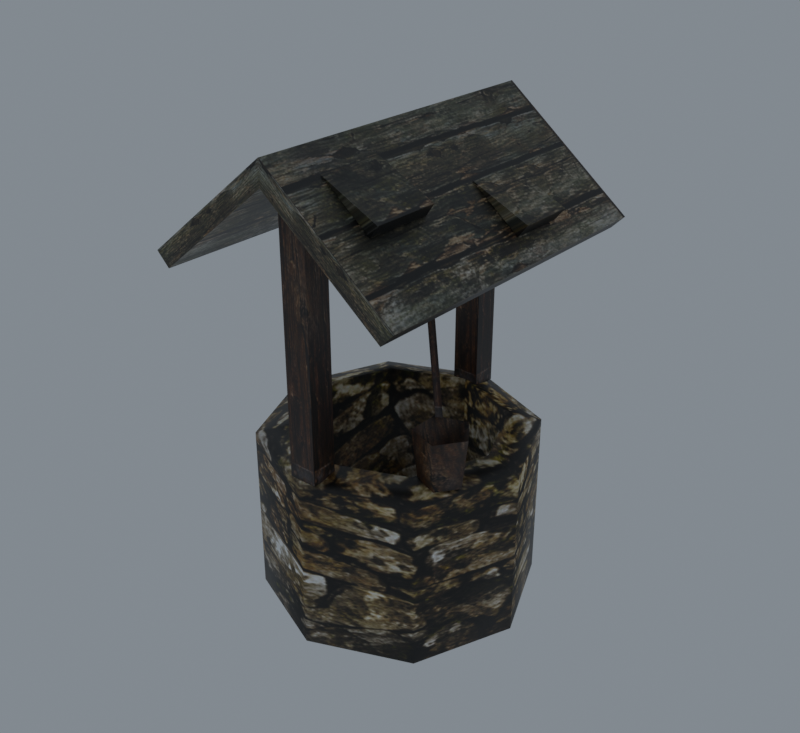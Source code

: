# Source: import.blend  (saved by Blender 5.2.45; exported with 4.5.12 LTS)
import bpy
from mathutils import Matrix  # noqa: F401  (used for matrix-valued properties, if any)

bpy.ops.wm.read_factory_settings(use_empty=True)
scene = bpy.context.scene
scene.name = 'Beer01'

# ---- collections
col_collection = bpy.data.collections.new('Collection'); scene.collection.children.link(col_collection)

# ---- images (referenced by path relative to the original .blend; pixels are not part of the script)
import os
ASSET_DIR = os.environ.get("B2B_ASSET_DIR", "")  # directory of the original .blend (textures are referenced by path, not embedded)
HERE = os.path.dirname(os.path.abspath(__file__))  # packed textures are extracted next to this script under _unpacked/

def load_image(name, relpath, width, height, colorspace="sRGB"):
    """Load a texture the original file referenced (path relative to the .blend, or extracted next to this script)."""
    p = next((c for c in (os.path.join(HERE, relpath), os.path.join(ASSET_DIR, relpath)) if relpath and os.path.exists(c)), "")
    if p:
        img = bpy.data.images.load(p, check_existing=True)
        img.name = name
    else:  # same state as the original file: an image datablock whose file is absent (Cycles renders it pink)
        img = bpy.data.images.new(name, width, height)
        img.source = "FILE"
        img.filepath = "//" + (relpath or name)
    img.colorspace_settings.name = colorspace
    return img
img_well_jpg = load_image('well.jpg', '_unpacked/well.0718ab78.jpg', 512, 512, 'sRGB')

# ---- materials (node trees are filled in below, after node groups)
mat_well_jpg = bpy.data.materials.new('well.jpg')
mat_well_jpg.diffuse_color = (0.8721, 0.7877, 0.689, 1.0)

# ---- material node trees
mat_well_jpg.use_nodes = True; mat_well_jpg.node_tree.nodes.clear()
_N = mat_well_jpg.node_tree.nodes; _L = mat_well_jpg.node_tree.links
n0 = _N.new('ShaderNodeBsdfPrincipled'); n0.name = 'Principled BSDF'; n0.location = (-200, 100)
n0.inputs[10].default_value = 0.005
n1 = _N.new('ShaderNodeOutputMaterial'); n1.name = 'Material Output'; n1.location = (200, 100)
n2 = _N.new('ShaderNodeTexImage'); n2.name = 'Image Texture'; n2.location = (-600, 100)
n2.image = img_well_jpg
_L.new(n0.outputs[0], n1.inputs[0])
_L.new(n2.outputs[0], n0.inputs[0])
n1.is_active_output = True

# ---- world
world_world = bpy.data.worlds.new('World'); scene.world = world_world
world_world.use_nodes = True; world_world.node_tree.nodes.clear()
_N = world_world.node_tree.nodes; _L = world_world.node_tree.links
n0 = _N.new('ShaderNodeOutputWorld'); n0.name = 'World Output'; n0.location = (200, 100)
n1 = _N.new('ShaderNodeBackground'); n1.name = 'Background'; n1.location = (-200, 100)
n1.inputs[0].default_value = (0.32, 0.36, 0.4, 1.0)
n1.inputs[1].default_value = 0.7
_L.new(n1.outputs[0], n0.inputs[0])
n0.is_active_output = True
world_world.color = (0.05088, 0.05088, 0.05088)
world_world.sun_shadow_jitter_overblur = 0.0

# ---- meshes
me_well02 = bpy.data.meshes.new('Well02')
me_well02.from_pydata([(78.0, -0.0331, 0.0), (54.96, 55.57, 98.95), (78.0, -0.0331, 98.95), (54.96, 55.57, 0.0), (-0.6402, 78.6, 98.95), (-0.6402, 78.6, 0.0), (-56.24, 55.57, 98.95), (-56.24, 55.57, 0.0), (-79.28, -0.0331, 98.95), (-79.28, -0.0331, 0.0), (-56.24, -55.64, 98.95), (-56.24, -55.64, 0.0), (-0.6401, -78.67, 98.95), (-0.6401, -78.67, 0.0), (54.96, -55.64, 98.95), (54.96, -55.64, 0.0), (-0.6402, 59.54, 28.76), (58.93, -0.0331, 28.76), (41.48, 42.09, 28.76), (-42.76, 42.09, 28.76), (-60.21, -0.0331, 28.76), (-42.76, -42.16, 28.76), (-0.6401, -59.61, 28.76), (41.48, -42.16, 28.76), (41.48, 42.09, 103.7), (58.93, -0.0331, 103.7), (-0.6402, 59.54, 103.7), (-42.76, 42.09, 103.7), (-60.21, -0.0331, 103.7), (-42.76, -42.16, 103.7), (-0.6401, -59.61, 103.7), (41.48, -42.16, 103.7), (-67.77, -93.46, 203.3), (-67.77, 93.46, 203.3), (-0.5488, 93.46, 257.3), (-0.5488, -93.46, 257.3), (66.67, 93.46, 203.3), (66.67, -93.46, 203.3), (-75.28, -93.46, 210.9), (-0.5488, -93.46, 270.8), (-0.5488, 93.46, 270.8), (-75.28, 93.46, 210.9), (74.19, -93.46, 210.9), (74.19, 93.46, 210.9), (-8.956, -75.52, 100.4), (6.958, -75.52, 100.4), (6.958, -75.52, 259.0), (-8.956, -75.52, 259.0), (6.958, -60.63, 100.4), (6.958, -60.63, 259.0), (-8.956, -60.63, 100.4), (-8.956, -60.63, 259.0), (-8.956, 59.67, 100.4), (6.958, 59.67, 100.4), (6.958, 59.67, 259.0), (-8.956, 59.67, 259.0), (6.958, 74.56, 100.4), (6.958, 74.56, 259.0), (-8.956, 74.56, 100.4), (-8.956, 74.56, 259.0), (65.33, -31.65, 101.6), (57.89, -16.85, 130.3), (68.64, -31.65, 130.3), (56.86, -19.99, 101.6), (40.49, -22.5, 130.3), (43.17, -24.44, 101.6), (40.49, -40.79, 130.3), (43.17, -38.85, 101.6), (57.89, -46.44, 130.3), (56.86, -43.3, 101.6), (53.08, -31.65, 105.0), (46.17, -22.82, 131.1), (0.5518, 12.83, 253.0), (3.967, 10.86, 253.0), (42.75, -20.84, 131.1), (0.5518, 8.885, 253.0), (42.75, -24.79, 131.1), (12.86, -69.92, 260.5), (45.41, -69.92, 244.4), (45.41, -31.27, 244.4), (12.86, -31.27, 260.5), (41.05, -69.92, 237.8), (41.05, -31.27, 237.8), (35.3, 10.79, 242.8), (68.13, 10.79, 227.5), (68.13, 42.96, 227.5), (35.3, 42.96, 242.8), (62.83, 10.79, 220.6), (62.83, 42.96, 220.6)], [], [(0, 1, 2), (0, 3, 1), (3, 4, 1), (3, 5, 4), (5, 6, 4), (5, 7, 6), (7, 8, 6), (7, 9, 8), (9, 10, 8), (9, 11, 10), (11, 12, 10), (11, 13, 12), (13, 14, 12), (13, 15, 14), (15, 2, 14), (15, 0, 2), (16, 17, 18), (16, 19, 20), (16, 20, 21), (16, 21, 22), (16, 22, 23), (16, 23, 17), (2, 1, 24), (24, 25, 2), (1, 4, 26), (26, 24, 1), (4, 6, 27), (27, 26, 4), (6, 8, 28), (28, 27, 6), (8, 10, 29), (29, 28, 8), (10, 12, 30), (30, 29, 10), (12, 14, 31), (31, 30, 12), (14, 2, 25), (25, 31, 14), (25, 24, 18), (18, 17, 25), (24, 26, 16), (16, 18, 24), (26, 27, 19), (19, 16, 26), (27, 28, 20), (20, 19, 27), (28, 29, 21), (21, 20, 28), (29, 30, 22), (22, 21, 29), (30, 31, 23), (23, 22, 30), (31, 25, 17), (17, 23, 31), (32, 33, 34), (34, 35, 32), (35, 34, 36), (36, 37, 35), (38, 39, 40), (40, 41, 38), (39, 42, 43), (43, 40, 39), (32, 35, 39), (39, 38, 32), (35, 37, 42), (42, 39, 35), (37, 36, 43), (43, 42, 37), (36, 34, 40), (40, 43, 36), (34, 33, 41), (41, 40, 34), (33, 32, 38), (38, 41, 33), (44, 45, 46), (46, 47, 44), (45, 48, 49), (49, 46, 45), (48, 50, 51), (51, 49, 48), (50, 44, 47), (47, 51, 50), (52, 53, 54), (54, 55, 52), (53, 56, 57), (57, 54, 53), (56, 58, 59), (59, 57, 56), (58, 52, 55), (55, 59, 58), (60, 61, 62), (60, 63, 61), (63, 64, 61), (63, 65, 64), (65, 66, 64), (65, 67, 66), (67, 68, 66), (67, 69, 68), (69, 62, 68), (69, 60, 62), (70, 62, 61), (70, 61, 64), (70, 64, 66), (70, 66, 68), (70, 68, 62), (71, 72, 73), (71, 74, 72), (74, 75, 72), (74, 76, 75), (76, 73, 75), (76, 71, 73), (77, 78, 79), (79, 80, 77), (77, 81, 78), (81, 82, 79), (79, 78, 81), (80, 79, 82), (83, 84, 85), (85, 86, 83), (83, 87, 84), (87, 88, 85), (85, 84, 87), (86, 85, 88)])
me_well02.polygons.foreach_set('use_smooth', [True] * 123)
_k = set([(32, 33), (32, 35), (32, 38), (33, 34), (33, 41), (34, 36), (35, 37), (36, 37), (36, 43), (37, 42), (38, 39), (38, 41), (39, 42), (40, 41), (40, 43), (42, 43), (44, 47), (45, 46), (48, 49), (50, 51), (52, 55), (53, 54), (56, 57), (58, 59), (61, 62), (61, 64), (62, 68), (64, 66), (66, 68), (77, 78), (77, 79), (78, 79), (78, 81), (79, 80), (79, 82), (83, 84), (83, 85), (84, 85), (84, 87), (85, 86), (85, 88)])
me_well02.attributes.new('sharp_edge', 'BOOLEAN', 'EDGE').data.foreach_set('value', [ (min(e.vertices), max(e.vertices)) in _k for e in me_well02.edges])
_uv = me_well02.uv_layers.new(name='Float2')
_uv.uv.foreach_set('vector', [0.75, 0.0005, 0.875, 0.4196, 0.75, 0.4196, 0.75, 0.0005, 0.875, 0.0005, 0.875, 0.4196, 0.875, 0.0005, 1.0, 0.4196, 0.875, 0.4196, 0.875, 0.0005, 1.0, 0.0005, 1.0, 0.4196, 0.0, 0.0005, 0.125, 0.4196, 0.0, 0.4196, 0.0, 0.0005, 0.125, 0.0005, 0.125, 0.4196, 0.125, 0.0005, 0.25, 0.4196, 0.125, 0.4196, 0.125, 0.0005, 0.25, 0.0005, 0.25, 0.4196, 0.25, 0.0005, 0.375, 0.4196, 0.25, 0.4196, 0.25, 0.0005, 0.375, 0.0005, 0.375, 0.4196, 0.375, 0.0005, 0.5, 0.4196, 0.375, 0.4196, 0.375, 0.0005, 0.5, 0.0005, 0.5, 0.4196, 0.5, 0.0005, 0.625, 0.4196, 0.5, 0.4196, 0.5, 0.0005, 0.625, 0.0005, 0.625, 0.4196, 0.625, 0.0005, 0.75, 0.4196, 0.625, 0.4196, 0.625, 0.0005, 0.75, 0.0005, 0.75, 0.4196, 0.7388, 0.453, 0.7546, 0.4372, 0.75, 0.4484, 0.7388, 0.453, 0.7276, 0.4484, 0.723, 0.4372, 0.7388, 0.453, 0.723, 0.4372, 0.7276, 0.426, 0.7388, 0.453, 0.7276, 0.426, 0.7388, 0.4214, 0.7388, 0.453, 0.7388, 0.4214, 0.75, 0.426, 0.7388, 0.453, 0.75, 0.426, 0.7546, 0.4372, 0.75, 0.4196, 0.875, 0.4196, 0.875, 0.4729, 0.875, 0.4729, 0.75, 0.4729, 0.75, 0.4196, 0.875, 0.4196, 1.0, 0.4196, 1.0, 0.4729, 1.0, 0.4729, 0.875, 0.4729, 0.875, 0.4196, 0.0, 0.4196, 0.125, 0.4196, 0.125, 0.4729, 0.125, 0.4729, 0.0, 0.4729, 0.0, 0.4196, 0.125, 0.4196, 0.25, 0.4196, 0.25, 0.4729, 0.25, 0.4729, 0.125, 0.4729, 0.125, 0.4196, 0.25, 0.4196, 0.375, 0.4196, 0.375, 0.4729, 0.375, 0.4729, 0.25, 0.4729, 0.25, 0.4196, 0.375, 0.4196, 0.5, 0.4196, 0.5, 0.4729, 0.5, 0.4729, 0.375, 0.4729, 0.375, 0.4196, 0.5, 0.4196, 0.625, 0.4196, 0.625, 0.4729, 0.625, 0.4729, 0.5, 0.4729, 0.5, 0.4196, 0.625, 0.4196, 0.75, 0.4196, 0.75, 0.4729, 0.75, 0.4729, 0.625, 0.4729, 0.625, 0.4196, 0.75, 0.4729, 0.875, 0.4729, 0.875, 0.2775, 0.875, 0.2775, 0.75, 0.2775, 0.75, 0.4729, 0.875, 0.4729, 1.0, 0.4729, 1.0, 0.2775, 1.0, 0.2775, 0.875, 0.2775, 0.875, 0.4729, 0.0, 0.4729, 0.125, 0.4729, 0.125, 0.2775, 0.125, 0.2775, 0.0, 0.2775, 0.0, 0.4729, 0.125, 0.4729, 0.25, 0.4729, 0.25, 0.2775, 0.25, 0.2775, 0.125, 0.2775, 0.125, 0.4729, 0.25, 0.4729, 0.375, 0.4729, 0.375, 0.2775, 0.375, 0.2775, 0.25, 0.2775, 0.25, 0.4729, 0.375, 0.4729, 0.5, 0.4729, 0.5, 0.2775, 0.5, 0.2775, 0.375, 0.2775, 0.375, 0.4729, 0.5, 0.4729, 0.625, 0.4729, 0.625, 0.2775, 0.625, 0.2775, 0.5, 0.2775, 0.5, 0.4729, 0.625, 0.4729, 0.75, 0.4729, 0.75, 0.2775, 0.75, 0.2775, 0.625, 0.2775, 0.625, 0.4729, -0.0011, 0.4889, 0.8243, 0.4889, 0.8243, 0.8936, 0.8243, 0.8936, -0.0011, 0.8936, -0.0011, 0.4889, -0.0011, 0.8936, 0.8243, 0.8936, 0.8243, 0.4889, 0.8243, 0.4889, -0.0011, 0.4889, -0.0011, 0.8936, -0.0011, 0.5458, -0.0011, 0.9953, 0.8243, 0.9953, 0.8243, 0.9953, 0.8243, 0.5458, -0.0011, 0.5458, -0.0011, 0.9953, -0.0011, 0.5458, 0.8243, 0.5458, 0.8243, 0.5458, 0.8243, 0.9953, -0.0011, 0.9953, 0.2307, 0.8095, 0.7277, 0.8105, 0.7277, 0.8983, 0.7277, 0.8983, 0.2298, 0.8973, 0.2307, 0.8095, 0.7277, 0.8105, 0.2307, 0.8109, 0.2298, 0.8974, 0.2298, 0.8974, 0.7277, 0.8983, 0.7277, 0.8105, 0.6123, 0.6309, 0.6936, 0.6309, 0.6936, 0.6444, 0.6936, 0.6444, 0.6123, 0.6444, 0.6123, 0.6309, 0.2307, 0.8109, 0.7277, 0.8105, 0.7277, 0.8983, 0.7277, 0.8983, 0.2298, 0.8974, 0.2307, 0.8109, 0.7277, 0.8105, 0.2307, 0.8095, 0.2298, 0.8973, 0.2298, 0.8973, 0.7277, 0.8983, 0.7277, 0.8105, 0.6936, 0.6309, 0.6123, 0.6309, 0.6123, 0.6444, 0.6123, 0.6444, 0.6936, 0.6444, 0.6936, 0.6309, 0.8294, 0.4908, 0.9087, 0.4908, 0.9087, 0.9995, 0.9087, 0.9995, 0.8294, 0.9995, 0.8294, 0.4908, 0.9087, 0.4908, 0.9996, 0.4908, 0.9996, 0.9995, 0.9996, 0.9995, 0.9087, 0.9995, 0.9087, 0.4908, 0.9996, 0.4908, 0.9084, 0.4908, 0.9084, 0.9995, 0.9084, 0.9995, 0.9996, 0.9995, 0.9996, 0.4908, 0.9084, 0.4908, 0.8294, 0.4908, 0.8294, 0.9995, 0.8294, 0.9995, 0.9084, 0.9995, 0.9084, 0.4908, 0.8293, 0.4908, 0.9087, 0.4908, 0.9087, 0.9995, 0.9087, 0.9995, 0.8293, 0.9995, 0.8293, 0.4908, 0.9087, 0.4908, 0.9995, 0.4908, 0.9995, 0.9995, 0.9995, 0.9995, 0.9087, 0.9995, 0.9087, 0.4908, 0.9995, 0.4908, 0.9084, 0.4908, 0.9084, 0.9995, 0.9084, 0.9995, 0.9995, 0.9995, 0.9995, 0.4908, 0.9084, 0.4908, 0.8293, 0.4908, 0.8293, 0.9995, 0.8293, 0.9995, 0.9084, 0.9995, 0.9084, 0.4908, 0.9401, 0.7396, 0.9848, 0.9291, 0.944, 0.9291, 0.9401, 0.7396, 0.971, 0.7396, 0.9848, 0.9291, 0.971, 0.7396, 0.9061, 0.9291, 0.9848, 0.9291, 0.971, 0.7396, 0.9105, 0.7396, 0.9061, 0.9291, 0.9105, 0.7396, 0.8387, 0.9291, 0.9061, 0.9291, 0.9105, 0.7396, 0.8551, 0.7396, 0.8387, 0.9291, 0.8551, 0.7396, 0.8906, 0.9291, 0.8387, 0.9291, 0.8551, 0.7396, 0.8943, 0.7396, 0.8906, 0.9291, 0.8943, 0.7396, 0.944, 0.9291, 0.8906, 0.9291, 0.8943, 0.7396, 0.9401, 0.7396, 0.944, 0.9291, 0.9161, 0.7624, 0.944, 0.9291, 0.9848, 0.9291, 0.9161, 0.7624, 0.9848, 0.9291, 0.9061, 0.9291, 0.9161, 0.7624, 0.9061, 0.9291, 0.8387, 0.9291, 0.9161, 0.7624, 0.8387, 0.9291, 0.8906, 0.9291, 0.9161, 0.7624, 0.8906, 0.9291, 0.944, 0.9291, 0.885, 0.4987, 0.8669, 0.9554, 0.8864, 0.9554, 0.885, 0.4987, 0.8655, 0.4987, 0.8669, 0.9554, 0.8655, 0.4987, 0.8669, 0.9554, 0.8669, 0.9554, 0.8655, 0.4987, 0.8655, 0.4987, 0.8669, 0.9554, 0.8655, 0.4987, 0.8864, 0.9554, 0.8669, 0.9554, 0.8655, 0.4987, 0.885, 0.4987, 0.8864, 0.9554, 0.0831, 0.7757, 0.0831, 0.6425, 0.2538, 0.6425, 0.2538, 0.6425, 0.2538, 0.7757, 0.0831, 0.7757, 0.0831, 0.7757, 0.0831, 0.6319, 0.0831, 0.6425, 0.0831, 0.6319, 0.2538, 0.6319, 0.2538, 0.6425, 0.2538, 0.6425, 0.0831, 0.6425, 0.0831, 0.6319, 0.2538, 0.7757, 0.2538, 0.6425, 0.2538, 0.6319, 0.6329, 0.7825, 0.6329, 0.6435, 0.7749, 0.6435, 0.7749, 0.6435, 0.7749, 0.7825, 0.6329, 0.7825, 0.6329, 0.7825, 0.6329, 0.6327, 0.6329, 0.6435, 0.6329, 0.6327, 0.7749, 0.6327, 0.7749, 0.6435, 0.7749, 0.6435, 0.6329, 0.6435, 0.6329, 0.6327, 0.7749, 0.7825, 0.7749, 0.6435, 0.7749, 0.6327])
me_well02.materials.append(mat_well_jpg)
me_well02.update()
me_well02.normals_split_custom_set([tuple(v) for v in zip(*[iter([0.9906, 0.1367, 0.0, 0.5876, 0.4998, 0.6364, 0.7689, -0.06208, 0.6364, 0.9906, 0.1367, 0.0, 0.6038, 0.7971, 0.0, 0.5876, 0.4998, 0.6364, 0.6038, 0.7971, 0.0, 0.06208, 0.7689, 0.6364, 0.5876, 0.4998, 0.6364, 0.6038, 0.7971, 0.0, -0.1367, 0.9906, 0.0, 0.06208, 0.7689, 0.6364, -0.1367, 0.9906, 0.0, -0.4998, 0.5876, 0.6364, 0.06208, 0.7689, 0.6364, -0.1367, 0.9906, 0.0, -0.7971, 0.6038, 0.0, -0.4998, 0.5876, 0.6364, -0.7971, 0.6038, 0.0, -0.7689, 0.06208, 0.6364, -0.4998, 0.5876, 0.6364, -0.7971, 0.6038, 0.0, -0.9906, -0.1367, 0.0, -0.7689, 0.06208, 0.6364, -0.9906, -0.1367, 0.0, -0.5876, -0.4998, 0.6364, -0.7689, 0.06208, 0.6364, -0.9906, -0.1367, 0.0, -0.6038, -0.7971, 0.0, -0.5876, -0.4998, 0.6364, -0.6038, -0.7971, 0.0, -0.06208, -0.7689, 0.6364, -0.5876, -0.4998, 0.6364, -0.6038, -0.7971, 0.0, 0.1367, -0.9906, 3.636e-07, -0.06208, -0.7689, 0.6364, 0.1367, -0.9906, 3.636e-07, 0.4998, -0.5876, 0.6364, -0.06208, -0.7689, 0.6364, 0.1367, -0.9906, 3.636e-07, 0.7971, -0.6038, 6.344e-07, 0.4998, -0.5876, 0.6364, 0.7971, -0.6038, 6.344e-07, 0.7689, -0.06208, 0.6364, 0.4998, -0.5876, 0.6364, 0.7971, -0.6038, 6.344e-07, 0.9906, 0.1367, 0.0, 0.7689, -0.06208, 0.6364, -0.0578, -0.4187, 0.9063, -0.8059, 0.1112, 0.5815, -0.7506, -0.5685, 0.3367, -0.0578, -0.4187, 0.9063, 0.5685, -0.7506, 0.3367, 0.8059, -0.1112, 0.5815, -0.0578, -0.4187, 0.9063, 0.8059, -0.1112, 0.5815, 0.6484, 0.4913, 0.5815, -0.0578, -0.4187, 0.9063, 0.6484, 0.4913, 0.5815, 0.1112, 0.8059, 0.5815, -0.0578, -0.4187, 0.9063, 0.1112, 0.8059, 0.5815, -0.4913, 0.6484, 0.5816, -0.0578, -0.4187, 0.9063, -0.4913, 0.6484, 0.5816, -0.8059, 0.1112, 0.5815, 0.7689, -0.06208, 0.6364, 0.5876, 0.4998, 0.6364, -0.3088, -0.4996, 0.8094, -0.3088, -0.4996, 0.8094, -0.5716, -0.1349, 0.8094, 0.7689, -0.06208, 0.6364, 0.5876, 0.4998, 0.6364, 0.06208, 0.7689, 0.6364, 0.1349, -0.5716, 0.8094, 0.1349, -0.5716, 0.8094, -0.3088, -0.4996, 0.8094, 0.5876, 0.4998, 0.6364, 0.06208, 0.7689, 0.6364, -0.4998, 0.5876, 0.6364, 0.4996, -0.3088, 0.8094, 0.4996, -0.3088, 0.8094, 0.1349, -0.5716, 0.8094, 0.06208, 0.7689, 0.6364, -0.4998, 0.5876, 0.6364, -0.7689, 0.06208, 0.6364, 0.5716, 0.1349, 0.8094, 0.5716, 0.1349, 0.8094, 0.4996, -0.3088, 0.8094, -0.4998, 0.5876, 0.6364, -0.7689, 0.06208, 0.6364, -0.5876, -0.4998, 0.6364, 0.3088, 0.4996, 0.8094, 0.3088, 0.4996, 0.8094, 0.5716, 0.1349, 0.8094, -0.7689, 0.06208, 0.6364, -0.5876, -0.4998, 0.6364, -0.06208, -0.7689, 0.6364, -0.1349, 0.5716, 0.8094, -0.1349, 0.5716, 0.8094, 0.3088, 0.4996, 0.8094, -0.5876, -0.4998, 0.6364, -0.06208, -0.7689, 0.6364, 0.4998, -0.5876, 0.6364, -0.4996, 0.3088, 0.8094, -0.4996, 0.3088, 0.8094, -0.1349, 0.5716, 0.8094, -0.06208, -0.7689, 0.6364, 0.4998, -0.5876, 0.6364, 0.7689, -0.06208, 0.6364, -0.5716, -0.1349, 0.8094, -0.5716, -0.1349, 0.8094, -0.4996, 0.3088, 0.8094, 0.4998, -0.5876, 0.6364, -0.5716, -0.1349, 0.8094, -0.3088, -0.4996, 0.8094, -0.7506, -0.5685, 0.3367, -0.7506, -0.5685, 0.3367, -0.8059, 0.1112, 0.5815, -0.5716, -0.1349, 0.8094, -0.3088, -0.4996, 0.8094, 0.1349, -0.5716, 0.8094, -0.0578, -0.4187, 0.9063, -0.0578, -0.4187, 0.9063, -0.7506, -0.5685, 0.3367, -0.3088, -0.4996, 0.8094, 0.1349, -0.5716, 0.8094, 0.4996, -0.3088, 0.8094, 0.5685, -0.7506, 0.3367, 0.5685, -0.7506, 0.3367, -0.0578, -0.4187, 0.9063, 0.1349, -0.5716, 0.8094, 0.4996, -0.3088, 0.8094, 0.5716, 0.1349, 0.8094, 0.8059, -0.1112, 0.5815, 0.8059, -0.1112, 0.5815, 0.5685, -0.7506, 0.3367, 0.4996, -0.3088, 0.8094, 0.5716, 0.1349, 0.8094, 0.3088, 0.4996, 0.8094, 0.6484, 0.4913, 0.5815, 0.6484, 0.4913, 0.5815, 0.8059, -0.1112, 0.5815, 0.5716, 0.1349, 0.8094, 0.3088, 0.4996, 0.8094, -0.1349, 0.5716, 0.8094, 0.1112, 0.8059, 0.5815, 0.1112, 0.8059, 0.5815, 0.6484, 0.4913, 0.5815, 0.3088, 0.4996, 0.8094, -0.1349, 0.5716, 0.8094, -0.4996, 0.3088, 0.8094, -0.4913, 0.6484, 0.5816, -0.4913, 0.6484, 0.5816, 0.1112, 0.8059, 0.5815, -0.1349, 0.5716, 0.8094, -0.4996, 0.3088, 0.8094, -0.5716, -0.1349, 0.8094, -0.8059, 0.1112, 0.5815, -0.8059, 0.1112, 0.5815, -0.4913, 0.6484, 0.5816, -0.4996, 0.3088, 0.8094, 0.6259, 0.0, -0.7799, 0.6259, 0.0, -0.7799, 0.2583, 4.105e-07, -0.9661, 0.2583, 4.105e-07, -0.9661, -0.2583, 0.0, -0.9661, 0.6259, 0.0, -0.7799, -0.2583, 0.0, -0.9661, 0.2583, 4.105e-07, -0.9661, -0.6259, 0.0, -0.7799, -0.6259, 0.0, -0.7799, -0.6259, 0.0, -0.7799, -0.2583, 0.0, -0.9661, -0.6255, 0.0, 0.7802, 0.258, 0.0, 0.9661, -0.258, 3.688e-07, 0.9661, -0.258, 3.688e-07, 0.9661, -0.6255, 0.0, 0.7802, -0.6255, 0.0, 0.7802, 0.258, 0.0, 0.9661, 0.6255, 0.0, 0.7802, 0.6255, 0.0, 0.7802, 0.6255, 0.0, 0.7802, -0.258, 3.688e-07, 0.9661, 0.258, 0.0, 0.9661, 0.0, -1.0, -5.604e-07, 0.0, -1.0, -3.591e-09, 0.0, -1.0, -3.744e-08, 0.0, -1.0, -3.744e-08, 0.0, -1.0, -6.002e-07, 0.0, -1.0, -5.604e-07, 0.0, -1.0, -3.591e-09, 0.0, -1.0, -1.334e-07, 0.0, -1.0, -1.224e-07, 0.0, -1.0, -1.224e-07, 0.0, -1.0, -3.744e-08, 0.0, -1.0, -3.591e-09, 0.7102, 0.0, -0.704, 0.7102, 0.0, -0.704, 0.7102, 0.0, -0.704, 0.7102, 0.0, -0.704, 0.7102, 0.0, -0.704, 0.7102, 0.0, -0.704, -8.49e-07, 1.0, 7.846e-07, -9.454e-08, 1.0, 3.591e-08, -3.045e-08, 1.0, 5.241e-08, -3.045e-08, 1.0, 5.241e-08, -7.964e-07, 1.0, 8.403e-07, -8.49e-07, 1.0, 7.846e-07, -9.454e-08, 1.0, 3.591e-08, 8.85e-07, 1.0, 1.334e-06, 9.297e-07, 1.0, 1.224e-06, 9.297e-07, 1.0, 1.224e-06, -3.045e-08, 1.0, 5.241e-08, -9.454e-08, 1.0, 3.591e-08, -0.7102, 0.0, -0.704, -0.7102, 0.0, -0.704, -0.7102, 0.0, -0.704, -0.7102, 0.0, -0.704, -0.7102, 0.0, -0.704, -0.7102, 0.0, -0.704, 0.0, -1.0, 0.0, 0.0, -1.0, 0.0, 0.0, -1.0, 0.0, 0.0, -1.0, 0.0, 0.0, -1.0, 0.0, 0.0, -1.0, 0.0, 1.0, 0.0, 0.0, 1.0, 0.0, 0.0, 1.0, 0.0, 0.0, 1.0, 0.0, 0.0, 1.0, 0.0, 0.0, 1.0, 0.0, 0.0, 0.0, 1.0, 0.0, 0.0, 1.0, 0.0, 0.0, 1.0, 0.0, 0.0, 1.0, 0.0, 0.0, 1.0, 0.0, 0.0, 1.0, 0.0, -1.0, 0.0, 0.0, -1.0, 0.0, 0.0, -1.0, 0.0, 0.0, -1.0, 0.0, 0.0, -1.0, 0.0, 0.0, -1.0, 0.0, 0.0, 0.0, -1.0, 0.0, 0.0, -1.0, 0.0, 0.0, -1.0, 0.0, 0.0, -1.0, 0.0, 0.0, -1.0, 0.0, 0.0, -1.0, 0.0, 1.0, 0.0, 0.0, 1.0, 0.0, 0.0, 1.0, 0.0, 0.0, 1.0, 0.0, 0.0, 1.0, 0.0, 0.0, 1.0, 0.0, 0.0, 0.0, 1.0, 0.0, 0.0, 1.0, 0.0, 0.0, 1.0, 0.0, 0.0, 1.0, 0.0, 0.0, 1.0, 0.0, 0.0, 1.0, 0.0, -1.0, 0.0, 0.0, -1.0, 0.0, 0.0, -1.0, 0.0, 0.0, -1.0, 0.0, 0.0, -1.0, 0.0, 0.0, -1.0, 0.0, 0.0, 0.9659, 0.2338, -0.1112, 0.5208, 0.8464, -0.1112, 0.9659, -0.2337, -0.1112, 0.9659, 0.2338, -0.1112, 0.07617, 0.9909, -0.1112, 0.5208, 0.8464, -0.1112, 0.07617, 0.9909, -0.1112, -0.644, 0.7569, -0.1112, 0.5208, 0.8464, -0.1112, 0.07617, 0.9909, -0.1112, -0.9188, 0.3786, -0.1112, -0.644, 0.7569, -0.1112, -0.9188, 0.3786, -0.1112, -0.9188, -0.3787, -0.1112, -0.644, 0.7569, -0.1112, -0.9188, 0.3786, -0.1112, -0.644, -0.7569, -0.1112, -0.9188, -0.3787, -0.1112, -0.644, -0.7569, -0.1112, 0.07615, -0.9909, -0.1112, -0.9188, -0.3787, -0.1112, -0.644, -0.7569, -0.1112, 0.5208, -0.8464, -0.1112, 0.07615, -0.9909, -0.1112, 0.5208, -0.8464, -0.1112, 0.9659, -0.2337, -0.1112, 0.07615, -0.9909, -0.1112, 0.5208, -0.8464, -0.1112, 0.9659, 0.2338, -0.1112, 0.9659, -0.2337, -0.1112, 2.026e-06, 6.399e-08, 1.0, -0.8515, 0.0, 0.5244, -0.2631, -0.8098, 0.5244, 2.026e-06, 6.399e-08, 1.0, -0.2631, -0.8098, 0.5244, 0.6889, -0.5005, 0.5244, 2.026e-06, 6.399e-08, 1.0, 0.6889, -0.5005, 0.5244, 0.6889, 0.5005, 0.5244, 2.026e-06, 6.399e-08, 1.0, 0.6889, 0.5005, 0.5244, -0.2631, 0.8098, 0.5244, 2.026e-06, 6.399e-08, 1.0, -0.2631, 0.8098, 0.5244, -0.8515, 0.0, 0.5244, 0.8353, 0.5309, 0.1426, 0.02951, 0.9661, -0.2566, 0.8145, -0.4218, 0.3984, 0.8353, 0.5309, 0.1426, -0.7776, 0.483, -0.4025, 0.02951, 0.9661, -0.2566, -0.7776, 0.483, -0.4025, -0.8603, -0.4826, -0.1644, 0.02951, 0.9661, -0.2566, -0.7776, 0.483, -0.4025, -0.01241, -0.965, 0.2621, -0.8603, -0.4826, -0.1644, -0.01241, -0.965, 0.2621, 0.8145, -0.4218, 0.3984, -0.8603, -0.4826, -0.1644, -0.01241, -0.965, 0.2621, 0.8353, 0.5309, 0.1426, 0.8145, -0.4218, 0.3984, 0.4442, 0.0, 0.8959, 0.4442, 0.0, 0.8959, 0.4442, 0.0, 0.8959, 0.4442, 0.0, 0.8959, 0.4442, 0.0, 0.8959, 0.4442, 0.0, 0.8959, 0.0, -1.0, 2.15e-07, 0.0, -1.0, 2.15e-07, 0.0, -1.0, 2.15e-07, 0.8326, 0.0, -0.5539, 0.8326, 0.0, -0.5539, 0.8326, 0.0, -0.5539, 0.8326, 0.0, -0.5539, 0.8326, 0.0, -0.5539, 0.8326, 0.0, -0.5539, 0.0, 1.0, 3.225e-07, 0.0, 1.0, 3.225e-07, 0.0, 1.0, 3.225e-07, 0.4227, 2.535e-06, 0.9063, 0.4227, 2.535e-06, 0.9063, 0.4227, 2.535e-06, 0.9063, 0.4227, 0.0, 0.9063, 0.4227, 0.0, 0.9063, 0.4227, 0.0, 0.9063, 7.153e-06, -1.0, 8.911e-06, 7.153e-06, -1.0, 8.911e-06, 7.153e-06, -1.0, 8.911e-06, 0.7935, -1.449e-06, -0.6086, 0.7935, 0.0, -0.6086, 0.7935, -2.933e-07, -0.6086, 0.7935, -2.933e-07, -0.6086, 0.7935, -1.742e-06, -0.6086, 0.7935, -1.449e-06, -0.6086, 0.0, 1.0, -1.98e-07, 0.0, 1.0, -1.98e-07, 0.0, 1.0, -1.98e-07])] * 3)])
arm_well02_skeleton = bpy.data.armatures.new('Well02_skeleton')  # bones are not reproduced

# ---- objects
ob_well02_skeleton = bpy.data.objects.new('Well02_skeleton', arm_well02_skeleton)
ob_well02 = bpy.data.objects.new('Well02', me_well02)

# ---- transforms, parenting, visibility, modifiers, constraints
ob_well02_skeleton.location = (0.0, 0.0, 0.0)
ob_well02_skeleton.show_in_front = True
ob_well02.parent = ob_well02_skeleton
ob_well02.location = (0.0, 0.0, 0.0)
_vg = ob_well02.vertex_groups.new(name='Cylinder04')
_vg.add([0, 1, 2, 3, 4, 5, 6, 7, 8, 9, 10, 11, 12, 13, 14, 15, 16, 17, 18, 19, 20, 21, 22, 23, 24, 25, 26, 27, 28, 29, 30, 31, 32, 33, 34, 35, 36, 37, 38, 39, 40, 41, 42, 43, 44, 45, 46, 47, 48, 49, 50, 51, 52, 53, 54, 55, 56, 57, 58, 59, 60, 61, 62, 63, 64, 65, 66, 67, 68, 69, 70, 71, 72, 73, 74, 75, 76, 77, 78, 79, 80, 81, 82, 83, 84, 85, 86, 87, 88], 1.0, 'REPLACE')
_m = ob_well02.modifiers.new('Armature', 'ARMATURE')
_m.object = ob_well02_skeleton

# ---- collection membership
scene.collection.objects.link(ob_well02_skeleton)
scene.collection.objects.link(ob_well02)

# ---- scene / render settings (as saved in the file)
scene.frame_start = 0; scene.frame_end = 0; scene.frame_set(0)
scene.render.engine = 'CYCLES'
scene.render.resolution_x = 480
scene.render.resolution_y = 440
scene.render.film_transparent = True
scene.render.bake_bias = 0.0
scene.render.bake_samples = 0
scene.render.compositor_device = 'GPU'
scene.cycles.samples = 8
scene.eevee.use_volume_custom_range = False
scene.eevee.fast_gi_thickness_near = 0.1
scene.eevee.fast_gi_thickness_far = 0.0
scene.eevee.ray_tracing_options.screen_trace_thickness = 0.1
scene.view_settings.view_transform = 'Standard'
bpy.context.view_layer.update()

# ---- added for rendering (the .blend has no active camera): camera
cam_auto = bpy.data.cameras.new('AutoCamera')
cam_auto.lens = 50.0
cam_auto.sensor_width = 36.0
cam_auto.clip_end = 5922.1
ob_auto_camera = bpy.data.objects.new('AutoCamera', cam_auto)
scene.collection.objects.link(ob_auto_camera)
ob_auto_camera.location = (336.803, -404.929, 405.364)
ob_auto_camera.rotation_euler = (1.09748, -7.21219e-08, 0.694738)
scene.camera = ob_auto_camera
bpy.context.view_layer.update()
